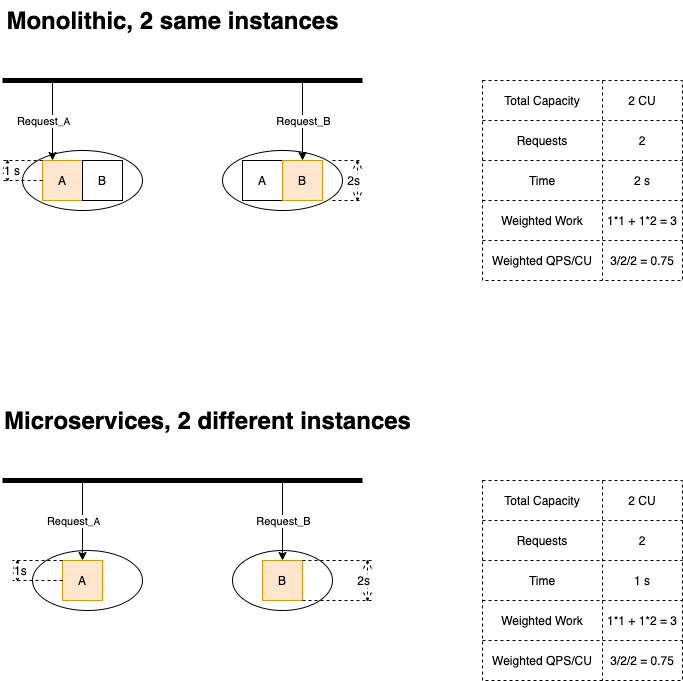

The diagram above was exported from draw.io. Its source (the exported page's mxGraphModel, read from the mxfile embedded in the PNG):
<mxGraphModel dx="1096" dy="768" grid="1" gridSize="10" guides="1" tooltips="1" connect="1" arrows="1" fold="1" page="1" pageScale="1" pageWidth="827" pageHeight="1169" math="0" shadow="0">
  <root>
    <mxCell id="0" />
    <mxCell id="1" parent="0" />
    <mxCell id="107" value="" style="ellipse;whiteSpace=wrap;html=1;verticalAlign=bottom;" parent="1" vertex="1">
      <mxGeometry x="270" y="590" width="100" height="60" as="geometry" />
    </mxCell>
    <mxCell id="8" value="" style="ellipse;whiteSpace=wrap;html=1;verticalAlign=bottom;" parent="1" vertex="1">
      <mxGeometry x="60" y="190" width="120" height="60" as="geometry" />
    </mxCell>
    <mxCell id="4" value="A" style="whiteSpace=wrap;html=1;aspect=fixed;fillColor=#ffe6cc;strokeColor=#d79b00;" parent="1" vertex="1">
      <mxGeometry x="80" y="200" width="40" height="40" as="geometry" />
    </mxCell>
    <mxCell id="5" value="B" style="whiteSpace=wrap;html=1;aspect=fixed;" parent="1" vertex="1">
      <mxGeometry x="120" y="200" width="40" height="40" as="geometry" />
    </mxCell>
    <mxCell id="13" style="edgeStyle=orthogonalEdgeStyle;rounded=0;orthogonalLoop=1;jettySize=auto;html=1;exitX=0.5;exitY=1;exitDx=0;exitDy=0;" parent="1" edge="1">
      <mxGeometry relative="1" as="geometry">
        <mxPoint x="120" y="280" as="sourcePoint" />
        <mxPoint x="120" y="280" as="targetPoint" />
      </mxGeometry>
    </mxCell>
    <mxCell id="14" value="" style="endArrow=none;html=1;strokeWidth=5;" parent="1" edge="1">
      <mxGeometry width="50" height="50" relative="1" as="geometry">
        <mxPoint x="40" y="120" as="sourcePoint" />
        <mxPoint x="400" y="120" as="targetPoint" />
      </mxGeometry>
    </mxCell>
    <mxCell id="15" value="" style="endArrow=classic;html=1;strokeWidth=1;entryX=0.25;entryY=0;entryDx=0;entryDy=0;" parent="1" target="4" edge="1">
      <mxGeometry width="50" height="50" relative="1" as="geometry">
        <mxPoint x="90" y="120" as="sourcePoint" />
        <mxPoint x="130" y="70" as="targetPoint" />
      </mxGeometry>
    </mxCell>
    <mxCell id="17" value="Request&lt;font size=&quot;1&quot;&gt;_A&lt;/font&gt;" style="edgeLabel;html=1;align=center;verticalAlign=middle;resizable=0;points=[];" parent="15" vertex="1" connectable="0">
      <mxGeometry x="-0.1" y="1" relative="1" as="geometry">
        <mxPoint x="-11" y="4" as="offset" />
      </mxGeometry>
    </mxCell>
    <mxCell id="20" value="1 s" style="shape=dimension;direction=south;whiteSpace=wrap;html=1;align=left;points=[];verticalAlign=middle;labelBackgroundColor=#ffffff;dashed=1;" parent="1" vertex="1">
      <mxGeometry x="40" y="200" width="40" height="20" as="geometry" />
    </mxCell>
    <mxCell id="21" value="" style="shape=table;html=1;whiteSpace=wrap;startSize=0;container=1;collapsible=0;childLayout=tableLayout;dashed=1;verticalAlign=bottom;" parent="1" vertex="1">
      <mxGeometry x="520" y="120" width="200" height="200" as="geometry" />
    </mxCell>
    <mxCell id="22" value="" style="shape=partialRectangle;html=1;whiteSpace=wrap;collapsible=0;dropTarget=0;pointerEvents=0;fillColor=none;top=0;left=0;bottom=0;right=0;points=[[0,0.5],[1,0.5]];portConstraint=eastwest;" parent="21" vertex="1">
      <mxGeometry width="200" height="40" as="geometry" />
    </mxCell>
    <mxCell id="23" value="Total Capacity" style="shape=partialRectangle;html=1;whiteSpace=wrap;connectable=0;fillColor=none;top=0;left=0;bottom=0;right=0;overflow=hidden;" parent="22" vertex="1">
      <mxGeometry width="120" height="40" as="geometry" />
    </mxCell>
    <mxCell id="24" value="2 CU" style="shape=partialRectangle;html=1;whiteSpace=wrap;connectable=0;fillColor=none;top=0;left=0;bottom=0;right=0;overflow=hidden;" parent="22" vertex="1">
      <mxGeometry x="120" width="80" height="40" as="geometry" />
    </mxCell>
    <mxCell id="37" style="shape=partialRectangle;html=1;whiteSpace=wrap;collapsible=0;dropTarget=0;pointerEvents=0;fillColor=none;top=0;left=0;bottom=0;right=0;points=[[0,0.5],[1,0.5]];portConstraint=eastwest;" parent="21" vertex="1">
      <mxGeometry y="40" width="200" height="40" as="geometry" />
    </mxCell>
    <mxCell id="38" value="Requests" style="shape=partialRectangle;html=1;whiteSpace=wrap;connectable=0;fillColor=none;top=0;left=0;bottom=0;right=0;overflow=hidden;" parent="37" vertex="1">
      <mxGeometry width="120" height="40" as="geometry" />
    </mxCell>
    <mxCell id="39" value="2" style="shape=partialRectangle;html=1;whiteSpace=wrap;connectable=0;fillColor=none;top=0;left=0;bottom=0;right=0;overflow=hidden;" parent="37" vertex="1">
      <mxGeometry x="120" width="80" height="40" as="geometry" />
    </mxCell>
    <mxCell id="26" value="" style="shape=partialRectangle;html=1;whiteSpace=wrap;collapsible=0;dropTarget=0;pointerEvents=0;fillColor=none;top=0;left=0;bottom=0;right=0;points=[[0,0.5],[1,0.5]];portConstraint=eastwest;" parent="21" vertex="1">
      <mxGeometry y="80" width="200" height="40" as="geometry" />
    </mxCell>
    <mxCell id="27" value="Time" style="shape=partialRectangle;html=1;whiteSpace=wrap;connectable=0;fillColor=none;top=0;left=0;bottom=0;right=0;overflow=hidden;" parent="26" vertex="1">
      <mxGeometry width="120" height="40" as="geometry" />
    </mxCell>
    <mxCell id="28" value="2 s" style="shape=partialRectangle;html=1;whiteSpace=wrap;connectable=0;fillColor=none;top=0;left=0;bottom=0;right=0;overflow=hidden;" parent="26" vertex="1">
      <mxGeometry x="120" width="80" height="40" as="geometry" />
    </mxCell>
    <mxCell id="110" style="shape=partialRectangle;html=1;whiteSpace=wrap;collapsible=0;dropTarget=0;pointerEvents=0;fillColor=none;top=0;left=0;bottom=0;right=0;points=[[0,0.5],[1,0.5]];portConstraint=eastwest;" parent="21" vertex="1">
      <mxGeometry y="120" width="200" height="40" as="geometry" />
    </mxCell>
    <mxCell id="111" value="&lt;span&gt;Weighted Work&lt;/span&gt;" style="shape=partialRectangle;html=1;whiteSpace=wrap;connectable=0;fillColor=none;top=0;left=0;bottom=0;right=0;overflow=hidden;" parent="110" vertex="1">
      <mxGeometry width="120" height="40" as="geometry" />
    </mxCell>
    <mxCell id="112" value="1*1 + 1*2 = 3" style="shape=partialRectangle;html=1;whiteSpace=wrap;connectable=0;fillColor=none;top=0;left=0;bottom=0;right=0;overflow=hidden;" parent="110" vertex="1">
      <mxGeometry x="120" width="80" height="40" as="geometry" />
    </mxCell>
    <mxCell id="34" style="shape=partialRectangle;html=1;whiteSpace=wrap;collapsible=0;dropTarget=0;pointerEvents=0;fillColor=none;top=0;left=0;bottom=0;right=0;points=[[0,0.5],[1,0.5]];portConstraint=eastwest;" parent="21" vertex="1">
      <mxGeometry y="160" width="200" height="40" as="geometry" />
    </mxCell>
    <mxCell id="35" value="Weighted QPS/CU" style="shape=partialRectangle;html=1;whiteSpace=wrap;connectable=0;fillColor=none;top=0;left=0;bottom=0;right=0;overflow=hidden;" parent="34" vertex="1">
      <mxGeometry width="120" height="40" as="geometry" />
    </mxCell>
    <mxCell id="36" value="3/2/2 = 0.75" style="shape=partialRectangle;html=1;whiteSpace=wrap;connectable=0;fillColor=none;top=0;left=0;bottom=0;right=0;overflow=hidden;" parent="34" vertex="1">
      <mxGeometry x="120" width="80" height="40" as="geometry" />
    </mxCell>
    <mxCell id="40" value="Monolithic, 2 same instances" style="text;strokeColor=none;fillColor=none;html=1;fontSize=24;fontStyle=1;verticalAlign=middle;align=center;dashed=1;" parent="1" vertex="1">
      <mxGeometry x="150" y="40" width="120" height="40" as="geometry" />
    </mxCell>
    <mxCell id="54" value="" style="shape=table;html=1;whiteSpace=wrap;startSize=0;container=1;collapsible=0;childLayout=tableLayout;dashed=1;verticalAlign=bottom;" parent="1" vertex="1">
      <mxGeometry x="520" y="520" width="200" height="200" as="geometry" />
    </mxCell>
    <mxCell id="55" value="" style="shape=partialRectangle;html=1;whiteSpace=wrap;collapsible=0;dropTarget=0;pointerEvents=0;fillColor=none;top=0;left=0;bottom=0;right=0;points=[[0,0.5],[1,0.5]];portConstraint=eastwest;" parent="54" vertex="1">
      <mxGeometry width="200" height="40" as="geometry" />
    </mxCell>
    <mxCell id="56" value="Total Capacity" style="shape=partialRectangle;html=1;whiteSpace=wrap;connectable=0;fillColor=none;top=0;left=0;bottom=0;right=0;overflow=hidden;" parent="55" vertex="1">
      <mxGeometry width="120" height="40" as="geometry" />
    </mxCell>
    <mxCell id="57" value="2 CU" style="shape=partialRectangle;html=1;whiteSpace=wrap;connectable=0;fillColor=none;top=0;left=0;bottom=0;right=0;overflow=hidden;" parent="55" vertex="1">
      <mxGeometry x="120" width="80" height="40" as="geometry" />
    </mxCell>
    <mxCell id="58" style="shape=partialRectangle;html=1;whiteSpace=wrap;collapsible=0;dropTarget=0;pointerEvents=0;fillColor=none;top=0;left=0;bottom=0;right=0;points=[[0,0.5],[1,0.5]];portConstraint=eastwest;" parent="54" vertex="1">
      <mxGeometry y="40" width="200" height="40" as="geometry" />
    </mxCell>
    <mxCell id="59" value="Requests" style="shape=partialRectangle;html=1;whiteSpace=wrap;connectable=0;fillColor=none;top=0;left=0;bottom=0;right=0;overflow=hidden;" parent="58" vertex="1">
      <mxGeometry width="120" height="40" as="geometry" />
    </mxCell>
    <mxCell id="60" value="2" style="shape=partialRectangle;html=1;whiteSpace=wrap;connectable=0;fillColor=none;top=0;left=0;bottom=0;right=0;overflow=hidden;" parent="58" vertex="1">
      <mxGeometry x="120" width="80" height="40" as="geometry" />
    </mxCell>
    <mxCell id="61" value="" style="shape=partialRectangle;html=1;whiteSpace=wrap;collapsible=0;dropTarget=0;pointerEvents=0;fillColor=none;top=0;left=0;bottom=0;right=0;points=[[0,0.5],[1,0.5]];portConstraint=eastwest;" parent="54" vertex="1">
      <mxGeometry y="80" width="200" height="40" as="geometry" />
    </mxCell>
    <mxCell id="62" value="Time" style="shape=partialRectangle;html=1;whiteSpace=wrap;connectable=0;fillColor=none;top=0;left=0;bottom=0;right=0;overflow=hidden;" parent="61" vertex="1">
      <mxGeometry width="120" height="40" as="geometry" />
    </mxCell>
    <mxCell id="63" value="1 s" style="shape=partialRectangle;html=1;whiteSpace=wrap;connectable=0;fillColor=none;top=0;left=0;bottom=0;right=0;overflow=hidden;" parent="61" vertex="1">
      <mxGeometry x="120" width="80" height="40" as="geometry" />
    </mxCell>
    <mxCell id="113" style="shape=partialRectangle;html=1;whiteSpace=wrap;collapsible=0;dropTarget=0;pointerEvents=0;fillColor=none;top=0;left=0;bottom=0;right=0;points=[[0,0.5],[1,0.5]];portConstraint=eastwest;" parent="54" vertex="1">
      <mxGeometry y="120" width="200" height="40" as="geometry" />
    </mxCell>
    <mxCell id="114" value="&lt;span&gt;Weighted Work&lt;/span&gt;" style="shape=partialRectangle;html=1;whiteSpace=wrap;connectable=0;fillColor=none;top=0;left=0;bottom=0;right=0;overflow=hidden;" parent="113" vertex="1">
      <mxGeometry width="120" height="40" as="geometry" />
    </mxCell>
    <mxCell id="115" value="&lt;span&gt;1*1 + 1*2 = 3&lt;/span&gt;" style="shape=partialRectangle;html=1;whiteSpace=wrap;connectable=0;fillColor=none;top=0;left=0;bottom=0;right=0;overflow=hidden;" parent="113" vertex="1">
      <mxGeometry x="120" width="80" height="40" as="geometry" />
    </mxCell>
    <mxCell id="67" style="shape=partialRectangle;html=1;whiteSpace=wrap;collapsible=0;dropTarget=0;pointerEvents=0;fillColor=none;top=0;left=0;bottom=0;right=0;points=[[0,0.5],[1,0.5]];portConstraint=eastwest;" parent="54" vertex="1">
      <mxGeometry y="160" width="200" height="40" as="geometry" />
    </mxCell>
    <mxCell id="68" value="Weighted QPS/CU" style="shape=partialRectangle;html=1;whiteSpace=wrap;connectable=0;fillColor=none;top=0;left=0;bottom=0;right=0;overflow=hidden;" parent="67" vertex="1">
      <mxGeometry width="120" height="40" as="geometry" />
    </mxCell>
    <mxCell id="69" value="3/2/2 = 0.75" style="shape=partialRectangle;html=1;whiteSpace=wrap;connectable=0;fillColor=none;top=0;left=0;bottom=0;right=0;overflow=hidden;" parent="67" vertex="1">
      <mxGeometry x="120" width="80" height="40" as="geometry" />
    </mxCell>
    <mxCell id="70" value="Microservices, 2 different instances" style="text;strokeColor=none;fillColor=none;html=1;fontSize=24;fontStyle=1;verticalAlign=middle;align=center;dashed=1;" parent="1" vertex="1">
      <mxGeometry x="110" y="440" width="270" height="40" as="geometry" />
    </mxCell>
    <mxCell id="84" value="" style="ellipse;whiteSpace=wrap;html=1;verticalAlign=bottom;" parent="1" vertex="1">
      <mxGeometry x="70" y="590" width="110" height="60" as="geometry" />
    </mxCell>
    <mxCell id="85" value="A" style="whiteSpace=wrap;html=1;aspect=fixed;fillColor=#ffe6cc;strokeColor=#d79b00;" parent="1" vertex="1">
      <mxGeometry x="100" y="600" width="40" height="40" as="geometry" />
    </mxCell>
    <mxCell id="86" value="B" style="whiteSpace=wrap;html=1;aspect=fixed;fillColor=#ffe6cc;strokeColor=#d79b00;" parent="1" vertex="1">
      <mxGeometry x="300" y="600" width="40" height="40" as="geometry" />
    </mxCell>
    <mxCell id="87" style="edgeStyle=orthogonalEdgeStyle;rounded=0;orthogonalLoop=1;jettySize=auto;html=1;exitX=0.5;exitY=1;exitDx=0;exitDy=0;" parent="1" edge="1">
      <mxGeometry relative="1" as="geometry">
        <mxPoint x="120" y="680" as="sourcePoint" />
        <mxPoint x="120" y="680" as="targetPoint" />
      </mxGeometry>
    </mxCell>
    <mxCell id="88" value="" style="endArrow=none;html=1;strokeWidth=5;" parent="1" edge="1">
      <mxGeometry width="50" height="50" relative="1" as="geometry">
        <mxPoint x="40" y="520" as="sourcePoint" />
        <mxPoint x="400" y="520" as="targetPoint" />
      </mxGeometry>
    </mxCell>
    <mxCell id="89" value="" style="endArrow=classic;html=1;strokeWidth=1;entryX=0.5;entryY=0;entryDx=0;entryDy=0;" parent="1" target="85" edge="1">
      <mxGeometry width="50" height="50" relative="1" as="geometry">
        <mxPoint x="120" y="520" as="sourcePoint" />
        <mxPoint x="130" y="470" as="targetPoint" />
      </mxGeometry>
    </mxCell>
    <mxCell id="90" value="Request&lt;font size=&quot;1&quot;&gt;_A&lt;/font&gt;" style="edgeLabel;html=1;align=center;verticalAlign=middle;resizable=0;points=[];" parent="89" vertex="1" connectable="0">
      <mxGeometry x="-0.1" y="1" relative="1" as="geometry">
        <mxPoint x="-11" y="4" as="offset" />
      </mxGeometry>
    </mxCell>
    <mxCell id="91" value="" style="endArrow=classic;html=1;strokeWidth=1;entryX=0.5;entryY=0;entryDx=0;entryDy=0;" parent="1" target="86" edge="1">
      <mxGeometry width="50" height="50" relative="1" as="geometry">
        <mxPoint x="320" y="520" as="sourcePoint" />
        <mxPoint x="319.5" y="600" as="targetPoint" />
      </mxGeometry>
    </mxCell>
    <mxCell id="92" value="Request_B" style="edgeLabel;html=1;align=center;verticalAlign=middle;resizable=0;points=[];" parent="91" vertex="1" connectable="0">
      <mxGeometry x="-0.3" y="-1" relative="1" as="geometry">
        <mxPoint x="1" y="12" as="offset" />
      </mxGeometry>
    </mxCell>
    <mxCell id="94" value="1s" style="shape=dimension;direction=south;whiteSpace=wrap;html=1;align=left;points=[];verticalAlign=middle;labelBackgroundColor=#ffffff;dashed=1;" parent="1" vertex="1">
      <mxGeometry x="50" y="600" width="50" height="20" as="geometry" />
    </mxCell>
    <mxCell id="97" value="" style="ellipse;whiteSpace=wrap;html=1;verticalAlign=bottom;" parent="1" vertex="1">
      <mxGeometry x="260" y="190" width="120" height="60" as="geometry" />
    </mxCell>
    <mxCell id="98" value="A" style="whiteSpace=wrap;html=1;aspect=fixed;" parent="1" vertex="1">
      <mxGeometry x="280" y="200" width="40" height="40" as="geometry" />
    </mxCell>
    <mxCell id="99" value="B" style="whiteSpace=wrap;html=1;aspect=fixed;fillColor=#ffe6cc;strokeColor=#d79b00;" parent="1" vertex="1">
      <mxGeometry x="320" y="200" width="40" height="40" as="geometry" />
    </mxCell>
    <mxCell id="100" style="edgeStyle=orthogonalEdgeStyle;rounded=0;orthogonalLoop=1;jettySize=auto;html=1;exitX=0.5;exitY=1;exitDx=0;exitDy=0;" parent="1" edge="1">
      <mxGeometry relative="1" as="geometry">
        <mxPoint x="320" y="280" as="sourcePoint" />
        <mxPoint x="320" y="280" as="targetPoint" />
      </mxGeometry>
    </mxCell>
    <mxCell id="101" value="2s" style="shape=dimension;direction=north;whiteSpace=wrap;html=1;align=right;points=[];verticalAlign=middle;labelBackgroundColor=#ffffff;dashed=1;" parent="1" vertex="1">
      <mxGeometry x="370" y="200" width="30" height="40" as="geometry" />
    </mxCell>
    <mxCell id="104" value="" style="endArrow=classic;html=1;strokeWidth=1;entryX=0.5;entryY=0;entryDx=0;entryDy=0;" parent="1" target="99" edge="1">
      <mxGeometry width="50" height="50" relative="1" as="geometry">
        <mxPoint x="340" y="120" as="sourcePoint" />
        <mxPoint x="340" y="190" as="targetPoint" />
      </mxGeometry>
    </mxCell>
    <mxCell id="106" value="Request_B" style="edgeLabel;html=1;align=center;verticalAlign=middle;resizable=0;points=[];" parent="104" vertex="1" connectable="0">
      <mxGeometry relative="1" as="geometry">
        <mxPoint as="offset" />
      </mxGeometry>
    </mxCell>
    <mxCell id="109" value="2s" style="shape=dimension;direction=north;whiteSpace=wrap;html=1;align=right;points=[];verticalAlign=middle;labelBackgroundColor=#ffffff;dashed=1;" parent="1" vertex="1">
      <mxGeometry x="340" y="600" width="70" height="40" as="geometry" />
    </mxCell>
  </root>
</mxGraphModel>